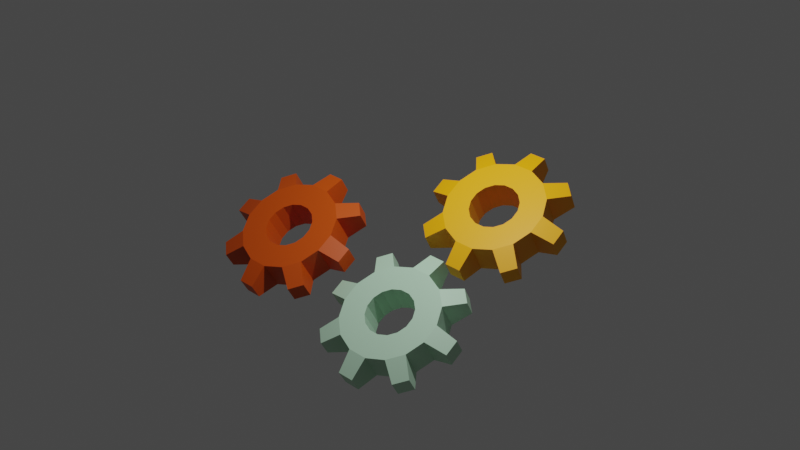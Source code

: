 # Source: collectible.blend  (saved by Blender 3.4.6; exported with 4.5.12 LTS)
import bpy
from mathutils import Matrix  # noqa: F401  (used for matrix-valued properties, if any)

bpy.ops.wm.read_factory_settings(use_empty=True)
scene = bpy.context.scene
scene.name = 'Scene'

# ---- collections
col_collection = bpy.data.collections.new('Collection'); scene.collection.children.link(col_collection)

# ---- materials (node trees are filled in below, after node groups)
mat_material = bpy.data.materials.new('Material')
mat_material.alpha_threshold = 0.0
mat_material.use_transparent_shadow = False
mat_material.roughness = 0.5
mat_material.line_color = (0.0, 0.0, 0.0, 1.0)
mat_material_002 = bpy.data.materials.new('Material.002')
mat_material_002.use_transparent_shadow = False
mat_material_001 = bpy.data.materials.new('Material.001')
mat_material_001.use_transparent_shadow = False

# ---- material node trees
mat_material.use_nodes = True; mat_material.node_tree.nodes.clear()
_N = mat_material.node_tree.nodes; _L = mat_material.node_tree.links
n0 = _N.new('ShaderNodeOutputMaterial'); n0.name = 'Material Output'; n0.location = (300, 300)
n1 = _N.new('ShaderNodeBsdfPrincipled'); n1.name = 'Principled BSDF'; n1.location = (10, 300)
n1.distribution = 'GGX'
n1.subsurface_method = 'RANDOM_WALK_SKIN'
n1.inputs[0].default_value = (0.524, 0.8, 0.5867, 1.0)
n1.inputs[3].default_value = 1.45
n1.inputs[27].default_value = (0.0, 0.0, 0.0, 1.0)
n1.inputs[28].default_value = 1.0
_L.new(n1.outputs[0], n0.inputs[0])
n0.is_active_output = True
mat_material_002.use_nodes = True; mat_material_002.node_tree.nodes.clear()
_N = mat_material_002.node_tree.nodes; _L = mat_material_002.node_tree.links
n0 = _N.new('ShaderNodeBsdfPrincipled'); n0.name = 'Principled BSDF'; n0.location = (10, 300)
n0.distribution = 'GGX'
n0.subsurface_method = 'RANDOM_WALK_SKIN'
n0.inputs[0].default_value = (0.6714, 0.08225, 0.0, 1.0)
n0.inputs[3].default_value = 1.45
n0.inputs[27].default_value = (0.0, 0.0, 0.0, 1.0)
n0.inputs[28].default_value = 1.0
n1 = _N.new('ShaderNodeOutputMaterial'); n1.name = 'Material Output'; n1.location = (300, 300)
_L.new(n0.outputs[0], n1.inputs[0])
n1.is_active_output = True
mat_material_001.use_nodes = True; mat_material_001.node_tree.nodes.clear()
_N = mat_material_001.node_tree.nodes; _L = mat_material_001.node_tree.links
n0 = _N.new('ShaderNodeBsdfPrincipled'); n0.name = 'Principled BSDF'; n0.location = (10, 300)
n0.distribution = 'GGX'
n0.subsurface_method = 'RANDOM_WALK_SKIN'
n0.inputs[0].default_value = (1.0, 0.4259, 0.0, 1.0)
n0.inputs[3].default_value = 1.45
n0.inputs[27].default_value = (0.0, 0.0, 0.0, 1.0)
n0.inputs[28].default_value = 1.0
n1 = _N.new('ShaderNodeOutputMaterial'); n1.name = 'Material Output'; n1.location = (300, 300)
_L.new(n0.outputs[0], n1.inputs[0])
n1.is_active_output = True

# ---- world
world_world = bpy.data.worlds.new('World'); scene.world = world_world
world_world.use_nodes = True; world_world.node_tree.nodes.clear()
_N = world_world.node_tree.nodes; _L = world_world.node_tree.links
n0 = _N.new('ShaderNodeOutputWorld'); n0.name = 'World Output'; n0.location = (300, 300)
n1 = _N.new('ShaderNodeBackground'); n1.name = 'Background'; n1.location = (10, 300)
n1.inputs[0].default_value = (0.05088, 0.05088, 0.05088, 1.0)
_L.new(n1.outputs[0], n0.inputs[0])
n0.is_active_output = True
world_world.color = (0.05088, 0.05088, 0.05088)
world_world.use_sun_shadow = False
world_world.sun_shadow_jitter_overblur = 0.0

# ---- cameras
cam_camera = bpy.data.cameras.new('Camera')
cam_camera.clip_end = 100.0
cam_camera.ortho_scale = 7.314

# ---- lights
light_light = bpy.data.lights.new('Light', 'POINT')
light_light.transmission_factor = 0.0
light_light.energy = 1000.0
light_light.shadow_soft_size = 0.1
light_light.shadow_maximum_resolution = 0.006
light_light.use_absolute_resolution = True

# ---- meshes
me_cylinder = bpy.data.meshes.new('Cylinder')
me_cylinder.from_pydata([(-8.771e-09, 1.0, -1.549), (8.771e-09, 1.0, 1.549), (0.3827, 0.9239, -1.549), (0.3827, 0.9239, 1.549), (0.7071, 0.7071, -1.549), (0.7071, 0.7071, 1.549), (0.9239, 0.3827, -1.549), (0.9239, 0.3827, 1.549), (1.0, 0.0, -1.549), (1.0, 0.0, 1.549), (0.9239, -0.3827, -1.549), (0.9239, -0.3827, 1.549), (0.7071, -0.7071, -1.549), (0.7071, -0.7071, 1.549), (0.3827, -0.9239, -1.549), (0.3827, -0.9239, 1.549), (-8.771e-09, -1.0, -1.549), (8.771e-09, -1.0, 1.549), (-0.3827, -0.9239, -1.549), (-0.3827, -0.9239, 1.549), (-0.7071, -0.7071, -1.549), (-0.7071, -0.7071, 1.549), (-0.9239, -0.3827, -1.549), (-0.9239, -0.3827, 1.549), (-1.0, 0.0, -1.549), (-1.0, 0.0, 1.549), (-0.9239, 0.3827, -1.549), (-0.9239, 0.3827, 1.549), (-0.7071, 0.7071, -1.549), (-0.7071, 0.7071, 1.549), (-0.3827, 0.9239, -1.549), (-0.3827, 0.9239, 1.549), (-0.1178, 1.424, -0.832), (-0.1178, 1.424, 0.832), (0.6538, 1.271, 0.832), (0.6538, 1.271, -0.832), (0.9238, 1.09, -0.832), (0.9238, 1.09, 0.832), (1.361, 0.4362, 0.832), (1.361, 0.4362, -0.832), (1.424, 0.1178, -0.832), (1.424, 0.1178, 0.832), (1.271, -0.6538, 0.832), (1.271, -0.6538, -0.832), (1.09, -0.9238, -0.832), (1.09, -0.9238, 0.832), (0.4362, -1.361, 0.832), (0.4362, -1.361, -0.832), (0.1178, -1.424, -0.832), (0.1178, -1.424, 0.832), (-0.6538, -1.271, 0.832), (-0.6538, -1.271, -0.832), (-0.9238, -1.09, -0.832), (-0.9238, -1.09, 0.832), (-1.361, -0.4362, 0.832), (-1.361, -0.4362, -0.832), (-1.424, -0.1178, -0.832), (-1.424, -0.1178, 0.832), (-1.271, 0.6538, 0.832), (-1.271, 0.6538, -0.832), (-1.09, 0.9238, -0.832), (-1.09, 0.9238, 0.832), (-0.4362, 1.361, 0.832), (-0.4362, 1.361, -0.832), (-1.351e-08, 0.4915, -1.549), (0.1881, 0.4541, -1.549), (0.1881, 0.4541, 1.549), (2.027e-08, 0.4915, 1.549), (0.3476, 0.3476, -1.549), (0.3476, 0.3476, 1.549), (0.4541, 0.1881, -1.549), (0.4541, 0.1881, 1.549), (0.4915, 4.87e-09, -1.549), (0.4915, 4.87e-09, 1.549), (0.4541, -0.1881, -1.549), (0.4541, -0.1881, 1.549), (0.3476, -0.3476, -1.549), (0.3476, -0.3476, 1.549), (0.1881, -0.4541, -1.549), (0.1881, -0.4541, 1.549), (-1.351e-08, -0.4915, -1.549), (2.027e-08, -0.4915, 1.549), (-0.1881, -0.4541, -1.549), (-0.1881, -0.4541, 1.549), (-0.3476, -0.3476, -1.549), (-0.3476, -0.3476, 1.549), (-0.4541, -0.1881, -1.549), (-0.4541, -0.1881, 1.549), (-0.4915, 4.87e-09, -1.549), (-0.4915, 4.87e-09, 1.549), (-0.4541, 0.1881, -1.549), (-0.4541, 0.1881, 1.549), (-0.3476, 0.3476, -1.549), (-0.3476, 0.3476, 1.549), (-0.1881, 0.4541, -1.549), (-0.1881, 0.4541, 1.549)], [], [(0, 1, 3, 2), (19, 21, 53, 50), (4, 5, 7, 6), (1, 0, 32, 33), (8, 9, 11, 10), (29, 28, 60, 61), (12, 13, 15, 14), (10, 11, 42, 43), (16, 17, 19, 18), (20, 18, 51, 52), (20, 21, 23, 22), (27, 29, 61, 58), (24, 25, 27, 26), (18, 19, 50, 51), (0, 2, 65, 64), (28, 29, 31, 30), (28, 26, 59, 60), (26, 28, 92, 90), (35, 34, 37, 36), (39, 38, 41, 40), (43, 42, 45, 44), (47, 46, 49, 48), (51, 50, 53, 52), (55, 54, 57, 56), (59, 58, 61, 60), (63, 62, 33, 32), (12, 10, 43, 44), (2, 3, 34, 35), (21, 20, 52, 53), (11, 13, 45, 42), (4, 2, 35, 36), (13, 12, 44, 45), (30, 31, 62, 63), (3, 5, 37, 34), (0, 30, 63, 32), (5, 4, 36, 37), (22, 23, 54, 55), (31, 1, 33, 62), (24, 22, 55, 56), (14, 15, 46, 47), (23, 25, 57, 54), (16, 14, 47, 48), (6, 7, 38, 39), (25, 24, 56, 57), (15, 17, 49, 46), (8, 6, 39, 40), (17, 16, 48, 49), (7, 9, 41, 38), (9, 8, 40, 41), (26, 27, 58, 59), (11, 9, 73, 75), (29, 27, 91, 93), (3, 1, 67, 66), (18, 20, 84, 82), (21, 19, 83, 85), (10, 12, 76, 74), (28, 30, 94, 92), (13, 11, 75, 77), (31, 29, 93, 95), (2, 4, 68, 65), (20, 22, 86, 84), (5, 3, 66, 69), (23, 21, 85, 87), (12, 14, 78, 76), (30, 0, 64, 94), (15, 13, 77, 79), (1, 31, 95, 67), (4, 6, 70, 68), (22, 24, 88, 86), (7, 5, 69, 71), (25, 23, 87, 89), (14, 16, 80, 78), (17, 15, 79, 81), (6, 8, 72, 70), (24, 26, 90, 88), (9, 7, 71, 73), (27, 25, 89, 91), (16, 18, 82, 80), (19, 17, 81, 83), (8, 10, 74, 72), (71, 73, 72, 70), (89, 91, 90, 88), (86, 87, 89, 88), (66, 69, 68, 65), (74, 75, 77, 76), (69, 71, 70, 68), (95, 67, 64, 94), (77, 79, 78, 76), (81, 83, 82, 80), (79, 81, 80, 78), (83, 85, 84, 82), (67, 66, 65, 64), (85, 87, 86, 84), (90, 91, 93, 92), (93, 95, 94, 92), (72, 73, 75, 74)])
_uv = me_cylinder.uv_layers.new(name='UVMap')
_uv.uv.foreach_set('vector', [1.0, 0.5, 1.0, 1.0, 0.9375, 1.0, 0.9375, 0.5, 0.1582, 0.02827, 0.08029, 0.08029, 0.08029, 0.08029, 0.1582, 0.02827, 0.875, 0.5, 0.875, 1.0, 0.8125, 1.0, 0.8125, 0.5, 1.0, 1.0, 1.0, 0.5, 1.0, 0.5, 1.0, 1.0, 0.75, 0.5, 0.75, 1.0, 0.6875, 1.0, 0.6875, 0.5, 0.125, 1.0, 0.125, 0.5, 0.125, 0.5, 0.125, 1.0, 0.625, 0.5, 0.625, 1.0, 0.5625, 1.0, 0.5625, 0.5, 0.6875, 0.5, 0.6875, 1.0, 0.6875, 1.0, 0.6875, 0.5, 0.5, 0.5, 0.5, 1.0, 0.4375, 1.0, 0.4375, 0.5, 0.5803, 0.08029, 0.6582, 0.02827, 0.6582, 0.02827, 0.5803, 0.08029, 0.375, 0.5, 0.375, 1.0, 0.3125, 1.0, 0.3125, 0.5, 0.02827, 0.3418, 0.08029, 0.4197, 0.08029, 0.4197, 0.02827, 0.3418, 0.25, 0.5, 0.25, 1.0, 0.1875, 1.0, 0.1875, 0.5, 0.4375, 0.5, 0.4375, 1.0, 0.4375, 1.0, 0.4375, 0.5, 1.0, 0.5, 0.9375, 0.5, 0.9375, 0.5, 1.0, 0.5, 0.125, 0.5, 0.125, 1.0, 0.0625, 1.0, 0.0625, 0.5, 0.5803, 0.4197, 0.5283, 0.3418, 0.5283, 0.3418, 0.5803, 0.4197, 0.5283, 0.3418, 0.5803, 0.4197, 0.5803, 0.4197, 0.5283, 0.3418, 0.9375, 0.5, 0.9375, 1.0, 0.875, 1.0, 0.875, 0.5, 0.8125, 0.5, 0.8125, 1.0, 0.75, 1.0, 0.75, 0.5, 0.6875, 0.5, 0.6875, 1.0, 0.625, 1.0, 0.625, 0.5, 0.5625, 0.5, 0.5625, 1.0, 0.5, 1.0, 0.5, 0.5, 0.4375, 0.5, 0.4375, 1.0, 0.375, 1.0, 0.375, 0.5, 0.3125, 0.5, 0.3125, 1.0, 0.25, 1.0, 0.25, 0.5, 0.1875, 0.5, 0.1875, 1.0, 0.125, 1.0, 0.125, 0.5, 0.0625, 0.5, 0.0625, 1.0, 0.0, 1.0, 0.0, 0.5, 0.9197, 0.08029, 0.9717, 0.1582, 0.9717, 0.1582, 0.9197, 0.08029, 0.9375, 0.5, 0.9375, 1.0, 0.9375, 1.0, 0.9375, 0.5, 0.375, 1.0, 0.375, 0.5, 0.375, 0.5, 0.375, 1.0, 0.4717, 0.1582, 0.4197, 0.08029, 0.4197, 0.08029, 0.4717, 0.1582, 0.9197, 0.4197, 0.8418, 0.4717, 0.8418, 0.4717, 0.9197, 0.4197, 0.625, 1.0, 0.625, 0.5, 0.625, 0.5, 0.625, 1.0, 0.0625, 0.5, 0.0625, 1.0, 0.0625, 1.0, 0.0625, 0.5, 0.3418, 0.4717, 0.4197, 0.4197, 0.4197, 0.4197, 0.3418, 0.4717, 0.75, 0.49, 0.6582, 0.4717, 0.6582, 0.4717, 0.75, 0.49, 0.875, 1.0, 0.875, 0.5, 0.875, 0.5, 0.875, 1.0, 0.3125, 0.5, 0.3125, 1.0, 0.3125, 1.0, 0.3125, 0.5, 0.1582, 0.4717, 0.25, 0.49, 0.25, 0.49, 0.1582, 0.4717, 0.51, 0.25, 0.5283, 0.1582, 0.5283, 0.1582, 0.51, 0.25, 0.5625, 0.5, 0.5625, 1.0, 0.5625, 1.0, 0.5625, 0.5, 0.02827, 0.1582, 0.01, 0.25, 0.01, 0.25, 0.02827, 0.1582, 0.75, 0.01, 0.8418, 0.02827, 0.8418, 0.02827, 0.75, 0.01, 0.8125, 0.5, 0.8125, 1.0, 0.8125, 1.0, 0.8125, 0.5, 0.25, 1.0, 0.25, 0.5, 0.25, 0.5, 0.25, 1.0, 0.3418, 0.02827, 0.25, 0.01, 0.25, 0.01, 0.3418, 0.02827, 0.99, 0.25, 0.9717, 0.3418, 0.9717, 0.3418, 0.99, 0.25, 0.5, 1.0, 0.5, 0.5, 0.5, 0.5, 0.5, 1.0, 0.4717, 0.3418, 0.49, 0.25, 0.49, 0.25, 0.4717, 0.3418, 0.75, 1.0, 0.75, 0.5, 0.75, 0.5, 0.75, 1.0, 0.1875, 0.5, 0.1875, 1.0, 0.1875, 1.0, 0.1875, 0.5, 0.6875, 1.0, 0.75, 1.0, 0.75, 1.0, 0.6875, 1.0, 0.08029, 0.4197, 0.02827, 0.3418, 0.02827, 0.3418, 0.08029, 0.4197, 0.9375, 1.0, 1.0, 1.0, 1.0, 1.0, 0.9375, 1.0, 0.6582, 0.02827, 0.5803, 0.08029, 0.5803, 0.08029, 0.6582, 0.02827, 0.08029, 0.08029, 0.1582, 0.02827, 0.1582, 0.02827, 0.08029, 0.08029, 0.9717, 0.1582, 0.9197, 0.08029, 0.9197, 0.08029, 0.9717, 0.1582, 0.125, 0.5, 0.0625, 0.5, 0.0625, 0.5, 0.125, 0.5, 0.4197, 0.08029, 0.4717, 0.1582, 0.4717, 0.1582, 0.4197, 0.08029, 0.0625, 1.0, 0.125, 1.0, 0.125, 1.0, 0.0625, 1.0, 0.8418, 0.4717, 0.9197, 0.4197, 0.9197, 0.4197, 0.8418, 0.4717, 0.375, 0.5, 0.3125, 0.5, 0.3125, 0.5, 0.375, 0.5, 0.4197, 0.4197, 0.3418, 0.4717, 0.3418, 0.4717, 0.4197, 0.4197, 0.3125, 1.0, 0.375, 1.0, 0.375, 1.0, 0.3125, 1.0, 0.625, 0.5, 0.5625, 0.5, 0.5625, 0.5, 0.625, 0.5, 0.6582, 0.4717, 0.75, 0.49, 0.75, 0.49, 0.6582, 0.4717, 0.5625, 1.0, 0.625, 1.0, 0.625, 1.0, 0.5625, 1.0, 0.25, 0.49, 0.1582, 0.4717, 0.1582, 0.4717, 0.25, 0.49, 0.875, 0.5, 0.8125, 0.5, 0.8125, 0.5, 0.875, 0.5, 0.5283, 0.1582, 0.51, 0.25, 0.51, 0.25, 0.5283, 0.1582, 0.8125, 1.0, 0.875, 1.0, 0.875, 1.0, 0.8125, 1.0, 0.01, 0.25, 0.02827, 0.1582, 0.02827, 0.1582, 0.01, 0.25, 0.8418, 0.02827, 0.75, 0.01, 0.75, 0.01, 0.8418, 0.02827, 0.25, 0.01, 0.3418, 0.02827, 0.3418, 0.02827, 0.25, 0.01, 0.9717, 0.3418, 0.99, 0.25, 0.99, 0.25, 0.9717, 0.3418, 0.25, 0.5, 0.1875, 0.5, 0.1875, 0.5, 0.25, 0.5, 0.49, 0.25, 0.4717, 0.3418, 0.4717, 0.3418, 0.49, 0.25, 0.1875, 1.0, 0.25, 1.0, 0.25, 1.0, 0.1875, 1.0, 0.5, 0.5, 0.4375, 0.5, 0.4375, 0.5, 0.5, 0.5, 0.4375, 1.0, 0.5, 1.0, 0.5, 1.0, 0.4375, 1.0, 0.75, 0.5, 0.6875, 0.5, 0.6875, 0.5, 0.75, 0.5, 0.0, 0.0, 0.49, 0.25, 0.99, 0.25, 0.9717, 0.3418, 0.0, 0.0, 0.1875, 1.0, 0.1875, 0.5, 0.25, 0.5, 0.5283, 0.1582, 0.02827, 0.1582, 0.0, 0.0, 0.25, 0.5, 0.0, 0.0, 0.4197, 0.4197, 0.9197, 0.4197, 0.8418, 0.4717, 0.9717, 0.1582, 0.0, 0.0, 0.0, 0.0, 0.9197, 0.08029, 0.0, 0.0, 0.8125, 1.0, 0.8125, 0.5, 0.875, 0.5, 0.0, 0.0, 0.25, 0.49, 0.75, 0.49, 0.6582, 0.4717, 0.0, 0.0, 0.5625, 1.0, 0.5625, 0.5, 0.625, 0.5, 0.0, 0.0, 0.4375, 1.0, 0.4375, 0.5, 0.5, 0.5, 0.0, 0.0, 0.25, 0.01, 0.75, 0.01, 0.8418, 0.02827, 0.0, 0.0, 0.08029, 0.08029, 0.5803, 0.08029, 0.6582, 0.02827, 0.0, 0.0, 0.9375, 1.0, 0.9375, 0.5, 1.0, 0.5, 0.0, 0.0, 0.3125, 1.0, 0.3125, 0.5, 0.375, 0.5, 0.5283, 0.3418, 0.02827, 0.3418, 0.0, 0.0, 0.5803, 0.4197, 0.0, 0.0, 0.0625, 1.0, 0.0625, 0.5, 0.125, 0.5, 0.75, 0.5, 0.75, 1.0, 0.0, 0.0, 0.6875, 0.5])
me_cylinder.materials.append(mat_material)
me_cylinder.update()
me_cylinder_001 = bpy.data.meshes.new('Cylinder.001')
me_cylinder_001.from_pydata([(-8.771e-09, 1.0, -1.549), (8.771e-09, 1.0, 1.549), (0.3827, 0.9239, -1.549), (0.3827, 0.9239, 1.549), (0.7071, 0.7071, -1.549), (0.7071, 0.7071, 1.549), (0.9239, 0.3827, -1.549), (0.9239, 0.3827, 1.549), (1.0, 0.0, -1.549), (1.0, 0.0, 1.549), (0.9239, -0.3827, -1.549), (0.9239, -0.3827, 1.549), (0.7071, -0.7071, -1.549), (0.7071, -0.7071, 1.549), (0.3827, -0.9239, -1.549), (0.3827, -0.9239, 1.549), (-8.771e-09, -1.0, -1.549), (8.771e-09, -1.0, 1.549), (-0.3827, -0.9239, -1.549), (-0.3827, -0.9239, 1.549), (-0.7071, -0.7071, -1.549), (-0.7071, -0.7071, 1.549), (-0.9239, -0.3827, -1.549), (-0.9239, -0.3827, 1.549), (-1.0, 0.0, -1.549), (-1.0, 0.0, 1.549), (-0.9239, 0.3827, -1.549), (-0.9239, 0.3827, 1.549), (-0.7071, 0.7071, -1.549), (-0.7071, 0.7071, 1.549), (-0.3827, 0.9239, -1.549), (-0.3827, 0.9239, 1.549), (-0.1178, 1.424, -0.832), (-0.1178, 1.424, 0.832), (0.6538, 1.271, 0.832), (0.6538, 1.271, -0.832), (0.9238, 1.09, -0.832), (0.9238, 1.09, 0.832), (1.361, 0.4362, 0.832), (1.361, 0.4362, -0.832), (1.424, 0.1178, -0.832), (1.424, 0.1178, 0.832), (1.271, -0.6538, 0.832), (1.271, -0.6538, -0.832), (1.09, -0.9238, -0.832), (1.09, -0.9238, 0.832), (0.4362, -1.361, 0.832), (0.4362, -1.361, -0.832), (0.1178, -1.424, -0.832), (0.1178, -1.424, 0.832), (-0.6538, -1.271, 0.832), (-0.6538, -1.271, -0.832), (-0.9238, -1.09, -0.832), (-0.9238, -1.09, 0.832), (-1.361, -0.4362, 0.832), (-1.361, -0.4362, -0.832), (-1.424, -0.1178, -0.832), (-1.424, -0.1178, 0.832), (-1.271, 0.6538, 0.832), (-1.271, 0.6538, -0.832), (-1.09, 0.9238, -0.832), (-1.09, 0.9238, 0.832), (-0.4362, 1.361, 0.832), (-0.4362, 1.361, -0.832), (-1.351e-08, 0.4915, -1.549), (0.1881, 0.4541, -1.549), (0.1881, 0.4541, 1.549), (2.027e-08, 0.4915, 1.549), (0.3476, 0.3476, -1.549), (0.3476, 0.3476, 1.549), (0.4541, 0.1881, -1.549), (0.4541, 0.1881, 1.549), (0.4915, 4.87e-09, -1.549), (0.4915, 4.87e-09, 1.549), (0.4541, -0.1881, -1.549), (0.4541, -0.1881, 1.549), (0.3476, -0.3476, -1.549), (0.3476, -0.3476, 1.549), (0.1881, -0.4541, -1.549), (0.1881, -0.4541, 1.549), (-1.351e-08, -0.4915, -1.549), (2.027e-08, -0.4915, 1.549), (-0.1881, -0.4541, -1.549), (-0.1881, -0.4541, 1.549), (-0.3476, -0.3476, -1.549), (-0.3476, -0.3476, 1.549), (-0.4541, -0.1881, -1.549), (-0.4541, -0.1881, 1.549), (-0.4915, 4.87e-09, -1.549), (-0.4915, 4.87e-09, 1.549), (-0.4541, 0.1881, -1.549), (-0.4541, 0.1881, 1.549), (-0.3476, 0.3476, -1.549), (-0.3476, 0.3476, 1.549), (-0.1881, 0.4541, -1.549), (-0.1881, 0.4541, 1.549)], [], [(0, 1, 3, 2), (19, 21, 53, 50), (4, 5, 7, 6), (1, 0, 32, 33), (8, 9, 11, 10), (29, 28, 60, 61), (12, 13, 15, 14), (10, 11, 42, 43), (16, 17, 19, 18), (20, 18, 51, 52), (20, 21, 23, 22), (27, 29, 61, 58), (24, 25, 27, 26), (18, 19, 50, 51), (0, 2, 65, 64), (28, 29, 31, 30), (28, 26, 59, 60), (26, 28, 92, 90), (35, 34, 37, 36), (39, 38, 41, 40), (43, 42, 45, 44), (47, 46, 49, 48), (51, 50, 53, 52), (55, 54, 57, 56), (59, 58, 61, 60), (63, 62, 33, 32), (12, 10, 43, 44), (2, 3, 34, 35), (21, 20, 52, 53), (11, 13, 45, 42), (4, 2, 35, 36), (13, 12, 44, 45), (30, 31, 62, 63), (3, 5, 37, 34), (0, 30, 63, 32), (5, 4, 36, 37), (22, 23, 54, 55), (31, 1, 33, 62), (24, 22, 55, 56), (14, 15, 46, 47), (23, 25, 57, 54), (16, 14, 47, 48), (6, 7, 38, 39), (25, 24, 56, 57), (15, 17, 49, 46), (8, 6, 39, 40), (17, 16, 48, 49), (7, 9, 41, 38), (9, 8, 40, 41), (26, 27, 58, 59), (11, 9, 73, 75), (29, 27, 91, 93), (3, 1, 67, 66), (18, 20, 84, 82), (21, 19, 83, 85), (10, 12, 76, 74), (28, 30, 94, 92), (13, 11, 75, 77), (31, 29, 93, 95), (2, 4, 68, 65), (20, 22, 86, 84), (5, 3, 66, 69), (23, 21, 85, 87), (12, 14, 78, 76), (30, 0, 64, 94), (15, 13, 77, 79), (1, 31, 95, 67), (4, 6, 70, 68), (22, 24, 88, 86), (7, 5, 69, 71), (25, 23, 87, 89), (14, 16, 80, 78), (17, 15, 79, 81), (6, 8, 72, 70), (24, 26, 90, 88), (9, 7, 71, 73), (27, 25, 89, 91), (16, 18, 82, 80), (19, 17, 81, 83), (8, 10, 74, 72), (71, 73, 72, 70), (89, 91, 90, 88), (86, 87, 89, 88), (66, 69, 68, 65), (74, 75, 77, 76), (69, 71, 70, 68), (95, 67, 64, 94), (77, 79, 78, 76), (81, 83, 82, 80), (79, 81, 80, 78), (83, 85, 84, 82), (67, 66, 65, 64), (85, 87, 86, 84), (90, 91, 93, 92), (93, 95, 94, 92), (72, 73, 75, 74)])
_uv = me_cylinder_001.uv_layers.new(name='UVMap')
_uv.uv.foreach_set('vector', [1.0, 0.5, 1.0, 1.0, 0.9375, 1.0, 0.9375, 0.5, 0.1582, 0.02827, 0.08029, 0.08029, 0.08029, 0.08029, 0.1582, 0.02827, 0.875, 0.5, 0.875, 1.0, 0.8125, 1.0, 0.8125, 0.5, 1.0, 1.0, 1.0, 0.5, 1.0, 0.5, 1.0, 1.0, 0.75, 0.5, 0.75, 1.0, 0.6875, 1.0, 0.6875, 0.5, 0.125, 1.0, 0.125, 0.5, 0.125, 0.5, 0.125, 1.0, 0.625, 0.5, 0.625, 1.0, 0.5625, 1.0, 0.5625, 0.5, 0.6875, 0.5, 0.6875, 1.0, 0.6875, 1.0, 0.6875, 0.5, 0.5, 0.5, 0.5, 1.0, 0.4375, 1.0, 0.4375, 0.5, 0.5803, 0.08029, 0.6582, 0.02827, 0.6582, 0.02827, 0.5803, 0.08029, 0.375, 0.5, 0.375, 1.0, 0.3125, 1.0, 0.3125, 0.5, 0.02827, 0.3418, 0.08029, 0.4197, 0.08029, 0.4197, 0.02827, 0.3418, 0.25, 0.5, 0.25, 1.0, 0.1875, 1.0, 0.1875, 0.5, 0.4375, 0.5, 0.4375, 1.0, 0.4375, 1.0, 0.4375, 0.5, 1.0, 0.5, 0.9375, 0.5, 0.9375, 0.5, 1.0, 0.5, 0.125, 0.5, 0.125, 1.0, 0.0625, 1.0, 0.0625, 0.5, 0.5803, 0.4197, 0.5283, 0.3418, 0.5283, 0.3418, 0.5803, 0.4197, 0.5283, 0.3418, 0.5803, 0.4197, 0.5803, 0.4197, 0.5283, 0.3418, 0.9375, 0.5, 0.9375, 1.0, 0.875, 1.0, 0.875, 0.5, 0.8125, 0.5, 0.8125, 1.0, 0.75, 1.0, 0.75, 0.5, 0.6875, 0.5, 0.6875, 1.0, 0.625, 1.0, 0.625, 0.5, 0.5625, 0.5, 0.5625, 1.0, 0.5, 1.0, 0.5, 0.5, 0.4375, 0.5, 0.4375, 1.0, 0.375, 1.0, 0.375, 0.5, 0.3125, 0.5, 0.3125, 1.0, 0.25, 1.0, 0.25, 0.5, 0.1875, 0.5, 0.1875, 1.0, 0.125, 1.0, 0.125, 0.5, 0.0625, 0.5, 0.0625, 1.0, 0.0, 1.0, 0.0, 0.5, 0.9197, 0.08029, 0.9717, 0.1582, 0.9717, 0.1582, 0.9197, 0.08029, 0.9375, 0.5, 0.9375, 1.0, 0.9375, 1.0, 0.9375, 0.5, 0.375, 1.0, 0.375, 0.5, 0.375, 0.5, 0.375, 1.0, 0.4717, 0.1582, 0.4197, 0.08029, 0.4197, 0.08029, 0.4717, 0.1582, 0.9197, 0.4197, 0.8418, 0.4717, 0.8418, 0.4717, 0.9197, 0.4197, 0.625, 1.0, 0.625, 0.5, 0.625, 0.5, 0.625, 1.0, 0.0625, 0.5, 0.0625, 1.0, 0.0625, 1.0, 0.0625, 0.5, 0.3418, 0.4717, 0.4197, 0.4197, 0.4197, 0.4197, 0.3418, 0.4717, 0.75, 0.49, 0.6582, 0.4717, 0.6582, 0.4717, 0.75, 0.49, 0.875, 1.0, 0.875, 0.5, 0.875, 0.5, 0.875, 1.0, 0.3125, 0.5, 0.3125, 1.0, 0.3125, 1.0, 0.3125, 0.5, 0.1582, 0.4717, 0.25, 0.49, 0.25, 0.49, 0.1582, 0.4717, 0.51, 0.25, 0.5283, 0.1582, 0.5283, 0.1582, 0.51, 0.25, 0.5625, 0.5, 0.5625, 1.0, 0.5625, 1.0, 0.5625, 0.5, 0.02827, 0.1582, 0.01, 0.25, 0.01, 0.25, 0.02827, 0.1582, 0.75, 0.01, 0.8418, 0.02827, 0.8418, 0.02827, 0.75, 0.01, 0.8125, 0.5, 0.8125, 1.0, 0.8125, 1.0, 0.8125, 0.5, 0.25, 1.0, 0.25, 0.5, 0.25, 0.5, 0.25, 1.0, 0.3418, 0.02827, 0.25, 0.01, 0.25, 0.01, 0.3418, 0.02827, 0.99, 0.25, 0.9717, 0.3418, 0.9717, 0.3418, 0.99, 0.25, 0.5, 1.0, 0.5, 0.5, 0.5, 0.5, 0.5, 1.0, 0.4717, 0.3418, 0.49, 0.25, 0.49, 0.25, 0.4717, 0.3418, 0.75, 1.0, 0.75, 0.5, 0.75, 0.5, 0.75, 1.0, 0.1875, 0.5, 0.1875, 1.0, 0.1875, 1.0, 0.1875, 0.5, 0.6875, 1.0, 0.75, 1.0, 0.75, 1.0, 0.6875, 1.0, 0.08029, 0.4197, 0.02827, 0.3418, 0.02827, 0.3418, 0.08029, 0.4197, 0.9375, 1.0, 1.0, 1.0, 1.0, 1.0, 0.9375, 1.0, 0.6582, 0.02827, 0.5803, 0.08029, 0.5803, 0.08029, 0.6582, 0.02827, 0.08029, 0.08029, 0.1582, 0.02827, 0.1582, 0.02827, 0.08029, 0.08029, 0.9717, 0.1582, 0.9197, 0.08029, 0.9197, 0.08029, 0.9717, 0.1582, 0.125, 0.5, 0.0625, 0.5, 0.0625, 0.5, 0.125, 0.5, 0.4197, 0.08029, 0.4717, 0.1582, 0.4717, 0.1582, 0.4197, 0.08029, 0.0625, 1.0, 0.125, 1.0, 0.125, 1.0, 0.0625, 1.0, 0.8418, 0.4717, 0.9197, 0.4197, 0.9197, 0.4197, 0.8418, 0.4717, 0.375, 0.5, 0.3125, 0.5, 0.3125, 0.5, 0.375, 0.5, 0.4197, 0.4197, 0.3418, 0.4717, 0.3418, 0.4717, 0.4197, 0.4197, 0.3125, 1.0, 0.375, 1.0, 0.375, 1.0, 0.3125, 1.0, 0.625, 0.5, 0.5625, 0.5, 0.5625, 0.5, 0.625, 0.5, 0.6582, 0.4717, 0.75, 0.49, 0.75, 0.49, 0.6582, 0.4717, 0.5625, 1.0, 0.625, 1.0, 0.625, 1.0, 0.5625, 1.0, 0.25, 0.49, 0.1582, 0.4717, 0.1582, 0.4717, 0.25, 0.49, 0.875, 0.5, 0.8125, 0.5, 0.8125, 0.5, 0.875, 0.5, 0.5283, 0.1582, 0.51, 0.25, 0.51, 0.25, 0.5283, 0.1582, 0.8125, 1.0, 0.875, 1.0, 0.875, 1.0, 0.8125, 1.0, 0.01, 0.25, 0.02827, 0.1582, 0.02827, 0.1582, 0.01, 0.25, 0.8418, 0.02827, 0.75, 0.01, 0.75, 0.01, 0.8418, 0.02827, 0.25, 0.01, 0.3418, 0.02827, 0.3418, 0.02827, 0.25, 0.01, 0.9717, 0.3418, 0.99, 0.25, 0.99, 0.25, 0.9717, 0.3418, 0.25, 0.5, 0.1875, 0.5, 0.1875, 0.5, 0.25, 0.5, 0.49, 0.25, 0.4717, 0.3418, 0.4717, 0.3418, 0.49, 0.25, 0.1875, 1.0, 0.25, 1.0, 0.25, 1.0, 0.1875, 1.0, 0.5, 0.5, 0.4375, 0.5, 0.4375, 0.5, 0.5, 0.5, 0.4375, 1.0, 0.5, 1.0, 0.5, 1.0, 0.4375, 1.0, 0.75, 0.5, 0.6875, 0.5, 0.6875, 0.5, 0.75, 0.5, 0.0, 0.0, 0.49, 0.25, 0.99, 0.25, 0.9717, 0.3418, 0.0, 0.0, 0.1875, 1.0, 0.1875, 0.5, 0.25, 0.5, 0.5283, 0.1582, 0.02827, 0.1582, 0.0, 0.0, 0.25, 0.5, 0.0, 0.0, 0.4197, 0.4197, 0.9197, 0.4197, 0.8418, 0.4717, 0.9717, 0.1582, 0.0, 0.0, 0.0, 0.0, 0.9197, 0.08029, 0.0, 0.0, 0.8125, 1.0, 0.8125, 0.5, 0.875, 0.5, 0.0, 0.0, 0.25, 0.49, 0.75, 0.49, 0.6582, 0.4717, 0.0, 0.0, 0.5625, 1.0, 0.5625, 0.5, 0.625, 0.5, 0.0, 0.0, 0.4375, 1.0, 0.4375, 0.5, 0.5, 0.5, 0.0, 0.0, 0.25, 0.01, 0.75, 0.01, 0.8418, 0.02827, 0.0, 0.0, 0.08029, 0.08029, 0.5803, 0.08029, 0.6582, 0.02827, 0.0, 0.0, 0.9375, 1.0, 0.9375, 0.5, 1.0, 0.5, 0.0, 0.0, 0.3125, 1.0, 0.3125, 0.5, 0.375, 0.5, 0.5283, 0.3418, 0.02827, 0.3418, 0.0, 0.0, 0.5803, 0.4197, 0.0, 0.0, 0.0625, 1.0, 0.0625, 0.5, 0.125, 0.5, 0.75, 0.5, 0.75, 1.0, 0.0, 0.0, 0.6875, 0.5])
me_cylinder_001.materials.append(mat_material_002)
me_cylinder_001.update()
me_cylinder_002 = bpy.data.meshes.new('Cylinder.002')
me_cylinder_002.from_pydata([(-8.771e-09, 1.0, -1.549), (8.771e-09, 1.0, 1.549), (0.3827, 0.9239, -1.549), (0.3827, 0.9239, 1.549), (0.7071, 0.7071, -1.549), (0.7071, 0.7071, 1.549), (0.9239, 0.3827, -1.549), (0.9239, 0.3827, 1.549), (1.0, 0.0, -1.549), (1.0, 0.0, 1.549), (0.9239, -0.3827, -1.549), (0.9239, -0.3827, 1.549), (0.7071, -0.7071, -1.549), (0.7071, -0.7071, 1.549), (0.3827, -0.9239, -1.549), (0.3827, -0.9239, 1.549), (-8.771e-09, -1.0, -1.549), (8.771e-09, -1.0, 1.549), (-0.3827, -0.9239, -1.549), (-0.3827, -0.9239, 1.549), (-0.7071, -0.7071, -1.549), (-0.7071, -0.7071, 1.549), (-0.9239, -0.3827, -1.549), (-0.9239, -0.3827, 1.549), (-1.0, 0.0, -1.549), (-1.0, 0.0, 1.549), (-0.9239, 0.3827, -1.549), (-0.9239, 0.3827, 1.549), (-0.7071, 0.7071, -1.549), (-0.7071, 0.7071, 1.549), (-0.3827, 0.9239, -1.549), (-0.3827, 0.9239, 1.549), (-0.1178, 1.424, -0.832), (-0.1178, 1.424, 0.832), (0.6538, 1.271, 0.832), (0.6538, 1.271, -0.832), (0.9238, 1.09, -0.832), (0.9238, 1.09, 0.832), (1.361, 0.4362, 0.832), (1.361, 0.4362, -0.832), (1.424, 0.1178, -0.832), (1.424, 0.1178, 0.832), (1.271, -0.6538, 0.832), (1.271, -0.6538, -0.832), (1.09, -0.9238, -0.832), (1.09, -0.9238, 0.832), (0.4362, -1.361, 0.832), (0.4362, -1.361, -0.832), (0.1178, -1.424, -0.832), (0.1178, -1.424, 0.832), (-0.6538, -1.271, 0.832), (-0.6538, -1.271, -0.832), (-0.9238, -1.09, -0.832), (-0.9238, -1.09, 0.832), (-1.361, -0.4362, 0.832), (-1.361, -0.4362, -0.832), (-1.424, -0.1178, -0.832), (-1.424, -0.1178, 0.832), (-1.271, 0.6538, 0.832), (-1.271, 0.6538, -0.832), (-1.09, 0.9238, -0.832), (-1.09, 0.9238, 0.832), (-0.4362, 1.361, 0.832), (-0.4362, 1.361, -0.832), (-1.351e-08, 0.4915, -1.549), (0.1881, 0.4541, -1.549), (0.1881, 0.4541, 1.549), (2.027e-08, 0.4915, 1.549), (0.3476, 0.3476, -1.549), (0.3476, 0.3476, 1.549), (0.4541, 0.1881, -1.549), (0.4541, 0.1881, 1.549), (0.4915, 4.87e-09, -1.549), (0.4915, 4.87e-09, 1.549), (0.4541, -0.1881, -1.549), (0.4541, -0.1881, 1.549), (0.3476, -0.3476, -1.549), (0.3476, -0.3476, 1.549), (0.1881, -0.4541, -1.549), (0.1881, -0.4541, 1.549), (-1.351e-08, -0.4915, -1.549), (2.027e-08, -0.4915, 1.549), (-0.1881, -0.4541, -1.549), (-0.1881, -0.4541, 1.549), (-0.3476, -0.3476, -1.549), (-0.3476, -0.3476, 1.549), (-0.4541, -0.1881, -1.549), (-0.4541, -0.1881, 1.549), (-0.4915, 4.87e-09, -1.549), (-0.4915, 4.87e-09, 1.549), (-0.4541, 0.1881, -1.549), (-0.4541, 0.1881, 1.549), (-0.3476, 0.3476, -1.549), (-0.3476, 0.3476, 1.549), (-0.1881, 0.4541, -1.549), (-0.1881, 0.4541, 1.549)], [], [(0, 1, 3, 2), (19, 21, 53, 50), (4, 5, 7, 6), (1, 0, 32, 33), (8, 9, 11, 10), (29, 28, 60, 61), (12, 13, 15, 14), (10, 11, 42, 43), (16, 17, 19, 18), (20, 18, 51, 52), (20, 21, 23, 22), (27, 29, 61, 58), (24, 25, 27, 26), (18, 19, 50, 51), (0, 2, 65, 64), (28, 29, 31, 30), (28, 26, 59, 60), (26, 28, 92, 90), (35, 34, 37, 36), (39, 38, 41, 40), (43, 42, 45, 44), (47, 46, 49, 48), (51, 50, 53, 52), (55, 54, 57, 56), (59, 58, 61, 60), (63, 62, 33, 32), (12, 10, 43, 44), (2, 3, 34, 35), (21, 20, 52, 53), (11, 13, 45, 42), (4, 2, 35, 36), (13, 12, 44, 45), (30, 31, 62, 63), (3, 5, 37, 34), (0, 30, 63, 32), (5, 4, 36, 37), (22, 23, 54, 55), (31, 1, 33, 62), (24, 22, 55, 56), (14, 15, 46, 47), (23, 25, 57, 54), (16, 14, 47, 48), (6, 7, 38, 39), (25, 24, 56, 57), (15, 17, 49, 46), (8, 6, 39, 40), (17, 16, 48, 49), (7, 9, 41, 38), (9, 8, 40, 41), (26, 27, 58, 59), (11, 9, 73, 75), (29, 27, 91, 93), (3, 1, 67, 66), (18, 20, 84, 82), (21, 19, 83, 85), (10, 12, 76, 74), (28, 30, 94, 92), (13, 11, 75, 77), (31, 29, 93, 95), (2, 4, 68, 65), (20, 22, 86, 84), (5, 3, 66, 69), (23, 21, 85, 87), (12, 14, 78, 76), (30, 0, 64, 94), (15, 13, 77, 79), (1, 31, 95, 67), (4, 6, 70, 68), (22, 24, 88, 86), (7, 5, 69, 71), (25, 23, 87, 89), (14, 16, 80, 78), (17, 15, 79, 81), (6, 8, 72, 70), (24, 26, 90, 88), (9, 7, 71, 73), (27, 25, 89, 91), (16, 18, 82, 80), (19, 17, 81, 83), (8, 10, 74, 72), (71, 73, 72, 70), (89, 91, 90, 88), (86, 87, 89, 88), (66, 69, 68, 65), (74, 75, 77, 76), (69, 71, 70, 68), (95, 67, 64, 94), (77, 79, 78, 76), (81, 83, 82, 80), (79, 81, 80, 78), (83, 85, 84, 82), (67, 66, 65, 64), (85, 87, 86, 84), (90, 91, 93, 92), (93, 95, 94, 92), (72, 73, 75, 74)])
_uv = me_cylinder_002.uv_layers.new(name='UVMap')
_uv.uv.foreach_set('vector', [1.0, 0.5, 1.0, 1.0, 0.9375, 1.0, 0.9375, 0.5, 0.1582, 0.02827, 0.08029, 0.08029, 0.08029, 0.08029, 0.1582, 0.02827, 0.875, 0.5, 0.875, 1.0, 0.8125, 1.0, 0.8125, 0.5, 1.0, 1.0, 1.0, 0.5, 1.0, 0.5, 1.0, 1.0, 0.75, 0.5, 0.75, 1.0, 0.6875, 1.0, 0.6875, 0.5, 0.125, 1.0, 0.125, 0.5, 0.125, 0.5, 0.125, 1.0, 0.625, 0.5, 0.625, 1.0, 0.5625, 1.0, 0.5625, 0.5, 0.6875, 0.5, 0.6875, 1.0, 0.6875, 1.0, 0.6875, 0.5, 0.5, 0.5, 0.5, 1.0, 0.4375, 1.0, 0.4375, 0.5, 0.5803, 0.08029, 0.6582, 0.02827, 0.6582, 0.02827, 0.5803, 0.08029, 0.375, 0.5, 0.375, 1.0, 0.3125, 1.0, 0.3125, 0.5, 0.02827, 0.3418, 0.08029, 0.4197, 0.08029, 0.4197, 0.02827, 0.3418, 0.25, 0.5, 0.25, 1.0, 0.1875, 1.0, 0.1875, 0.5, 0.4375, 0.5, 0.4375, 1.0, 0.4375, 1.0, 0.4375, 0.5, 1.0, 0.5, 0.9375, 0.5, 0.9375, 0.5, 1.0, 0.5, 0.125, 0.5, 0.125, 1.0, 0.0625, 1.0, 0.0625, 0.5, 0.5803, 0.4197, 0.5283, 0.3418, 0.5283, 0.3418, 0.5803, 0.4197, 0.5283, 0.3418, 0.5803, 0.4197, 0.5803, 0.4197, 0.5283, 0.3418, 0.9375, 0.5, 0.9375, 1.0, 0.875, 1.0, 0.875, 0.5, 0.8125, 0.5, 0.8125, 1.0, 0.75, 1.0, 0.75, 0.5, 0.6875, 0.5, 0.6875, 1.0, 0.625, 1.0, 0.625, 0.5, 0.5625, 0.5, 0.5625, 1.0, 0.5, 1.0, 0.5, 0.5, 0.4375, 0.5, 0.4375, 1.0, 0.375, 1.0, 0.375, 0.5, 0.3125, 0.5, 0.3125, 1.0, 0.25, 1.0, 0.25, 0.5, 0.1875, 0.5, 0.1875, 1.0, 0.125, 1.0, 0.125, 0.5, 0.0625, 0.5, 0.0625, 1.0, 0.0, 1.0, 0.0, 0.5, 0.9197, 0.08029, 0.9717, 0.1582, 0.9717, 0.1582, 0.9197, 0.08029, 0.9375, 0.5, 0.9375, 1.0, 0.9375, 1.0, 0.9375, 0.5, 0.375, 1.0, 0.375, 0.5, 0.375, 0.5, 0.375, 1.0, 0.4717, 0.1582, 0.4197, 0.08029, 0.4197, 0.08029, 0.4717, 0.1582, 0.9197, 0.4197, 0.8418, 0.4717, 0.8418, 0.4717, 0.9197, 0.4197, 0.625, 1.0, 0.625, 0.5, 0.625, 0.5, 0.625, 1.0, 0.0625, 0.5, 0.0625, 1.0, 0.0625, 1.0, 0.0625, 0.5, 0.3418, 0.4717, 0.4197, 0.4197, 0.4197, 0.4197, 0.3418, 0.4717, 0.75, 0.49, 0.6582, 0.4717, 0.6582, 0.4717, 0.75, 0.49, 0.875, 1.0, 0.875, 0.5, 0.875, 0.5, 0.875, 1.0, 0.3125, 0.5, 0.3125, 1.0, 0.3125, 1.0, 0.3125, 0.5, 0.1582, 0.4717, 0.25, 0.49, 0.25, 0.49, 0.1582, 0.4717, 0.51, 0.25, 0.5283, 0.1582, 0.5283, 0.1582, 0.51, 0.25, 0.5625, 0.5, 0.5625, 1.0, 0.5625, 1.0, 0.5625, 0.5, 0.02827, 0.1582, 0.01, 0.25, 0.01, 0.25, 0.02827, 0.1582, 0.75, 0.01, 0.8418, 0.02827, 0.8418, 0.02827, 0.75, 0.01, 0.8125, 0.5, 0.8125, 1.0, 0.8125, 1.0, 0.8125, 0.5, 0.25, 1.0, 0.25, 0.5, 0.25, 0.5, 0.25, 1.0, 0.3418, 0.02827, 0.25, 0.01, 0.25, 0.01, 0.3418, 0.02827, 0.99, 0.25, 0.9717, 0.3418, 0.9717, 0.3418, 0.99, 0.25, 0.5, 1.0, 0.5, 0.5, 0.5, 0.5, 0.5, 1.0, 0.4717, 0.3418, 0.49, 0.25, 0.49, 0.25, 0.4717, 0.3418, 0.75, 1.0, 0.75, 0.5, 0.75, 0.5, 0.75, 1.0, 0.1875, 0.5, 0.1875, 1.0, 0.1875, 1.0, 0.1875, 0.5, 0.6875, 1.0, 0.75, 1.0, 0.75, 1.0, 0.6875, 1.0, 0.08029, 0.4197, 0.02827, 0.3418, 0.02827, 0.3418, 0.08029, 0.4197, 0.9375, 1.0, 1.0, 1.0, 1.0, 1.0, 0.9375, 1.0, 0.6582, 0.02827, 0.5803, 0.08029, 0.5803, 0.08029, 0.6582, 0.02827, 0.08029, 0.08029, 0.1582, 0.02827, 0.1582, 0.02827, 0.08029, 0.08029, 0.9717, 0.1582, 0.9197, 0.08029, 0.9197, 0.08029, 0.9717, 0.1582, 0.125, 0.5, 0.0625, 0.5, 0.0625, 0.5, 0.125, 0.5, 0.4197, 0.08029, 0.4717, 0.1582, 0.4717, 0.1582, 0.4197, 0.08029, 0.0625, 1.0, 0.125, 1.0, 0.125, 1.0, 0.0625, 1.0, 0.8418, 0.4717, 0.9197, 0.4197, 0.9197, 0.4197, 0.8418, 0.4717, 0.375, 0.5, 0.3125, 0.5, 0.3125, 0.5, 0.375, 0.5, 0.4197, 0.4197, 0.3418, 0.4717, 0.3418, 0.4717, 0.4197, 0.4197, 0.3125, 1.0, 0.375, 1.0, 0.375, 1.0, 0.3125, 1.0, 0.625, 0.5, 0.5625, 0.5, 0.5625, 0.5, 0.625, 0.5, 0.6582, 0.4717, 0.75, 0.49, 0.75, 0.49, 0.6582, 0.4717, 0.5625, 1.0, 0.625, 1.0, 0.625, 1.0, 0.5625, 1.0, 0.25, 0.49, 0.1582, 0.4717, 0.1582, 0.4717, 0.25, 0.49, 0.875, 0.5, 0.8125, 0.5, 0.8125, 0.5, 0.875, 0.5, 0.5283, 0.1582, 0.51, 0.25, 0.51, 0.25, 0.5283, 0.1582, 0.8125, 1.0, 0.875, 1.0, 0.875, 1.0, 0.8125, 1.0, 0.01, 0.25, 0.02827, 0.1582, 0.02827, 0.1582, 0.01, 0.25, 0.8418, 0.02827, 0.75, 0.01, 0.75, 0.01, 0.8418, 0.02827, 0.25, 0.01, 0.3418, 0.02827, 0.3418, 0.02827, 0.25, 0.01, 0.9717, 0.3418, 0.99, 0.25, 0.99, 0.25, 0.9717, 0.3418, 0.25, 0.5, 0.1875, 0.5, 0.1875, 0.5, 0.25, 0.5, 0.49, 0.25, 0.4717, 0.3418, 0.4717, 0.3418, 0.49, 0.25, 0.1875, 1.0, 0.25, 1.0, 0.25, 1.0, 0.1875, 1.0, 0.5, 0.5, 0.4375, 0.5, 0.4375, 0.5, 0.5, 0.5, 0.4375, 1.0, 0.5, 1.0, 0.5, 1.0, 0.4375, 1.0, 0.75, 0.5, 0.6875, 0.5, 0.6875, 0.5, 0.75, 0.5, 0.0, 0.0, 0.49, 0.25, 0.99, 0.25, 0.9717, 0.3418, 0.0, 0.0, 0.1875, 1.0, 0.1875, 0.5, 0.25, 0.5, 0.5283, 0.1582, 0.02827, 0.1582, 0.0, 0.0, 0.25, 0.5, 0.0, 0.0, 0.4197, 0.4197, 0.9197, 0.4197, 0.8418, 0.4717, 0.9717, 0.1582, 0.0, 0.0, 0.0, 0.0, 0.9197, 0.08029, 0.0, 0.0, 0.8125, 1.0, 0.8125, 0.5, 0.875, 0.5, 0.0, 0.0, 0.25, 0.49, 0.75, 0.49, 0.6582, 0.4717, 0.0, 0.0, 0.5625, 1.0, 0.5625, 0.5, 0.625, 0.5, 0.0, 0.0, 0.4375, 1.0, 0.4375, 0.5, 0.5, 0.5, 0.0, 0.0, 0.25, 0.01, 0.75, 0.01, 0.8418, 0.02827, 0.0, 0.0, 0.08029, 0.08029, 0.5803, 0.08029, 0.6582, 0.02827, 0.0, 0.0, 0.9375, 1.0, 0.9375, 0.5, 1.0, 0.5, 0.0, 0.0, 0.3125, 1.0, 0.3125, 0.5, 0.375, 0.5, 0.5283, 0.3418, 0.02827, 0.3418, 0.0, 0.0, 0.5803, 0.4197, 0.0, 0.0, 0.0625, 1.0, 0.0625, 0.5, 0.125, 0.5, 0.75, 0.5, 0.75, 1.0, 0.0, 0.0, 0.6875, 0.5])
me_cylinder_002.materials.append(mat_material_001)
me_cylinder_002.update()

# ---- objects
ob_light = bpy.data.objects.new('Light', light_light)
ob_camera = bpy.data.objects.new('Camera', cam_camera)
ob_cylinder = bpy.data.objects.new('Cylinder', me_cylinder)
ob_cylinder_001 = bpy.data.objects.new('Cylinder.001', me_cylinder_001)
ob_cylinder_002 = bpy.data.objects.new('Cylinder.002', me_cylinder_002)

# ---- transforms, parenting, visibility, modifiers, constraints
ob_light.location = (4.076, 1.005, 5.904)
ob_light.rotation_euler = (0.6503, 0.05522, 1.866)
ob_light.lock_rotations_4d = False
ob_light.empty_display_type = 'ARROWS'
ob_light.color = (0.0, 0.0, 0.0, 0.0)
ob_light.lineart.crease_threshold = 0.0
ob_camera.location = (21.2, 2.95, 1.55)
ob_camera.rotation_euler = (1.588, -3.213e-05, 1.71)
ob_camera.lock_rotations_4d = False
ob_camera.empty_display_type = 'ARROWS'
ob_camera.color = (0.0, 0.0, 0.0, 0.0)
ob_camera.display_type = 'WIRE'
ob_camera.lineart.crease_threshold = 0.0
ob_cylinder.location = (0.7891, 0.0, 0.1248)
ob_cylinder.rotation_euler = (3.34, 2.18, 3.142)
ob_cylinder.scale = (1.0, 1.0, 0.2115)
ob_cylinder_001.location = (-0.3418, -2.163, 1.747)
ob_cylinder_001.rotation_euler = (3.34, 2.18, 3.142)
ob_cylinder_001.scale = (1.0, 1.0, 0.2115)
ob_cylinder_002.location = (0.1404, 1.875, 2.083)
ob_cylinder_002.rotation_euler = (3.34, 2.18, 3.142)
ob_cylinder_002.scale = (1.0, 1.0, 0.2115)

# ---- collection membership
col_collection.objects.link(ob_light)
col_collection.objects.link(ob_camera)
col_collection.objects.link(ob_cylinder)
col_collection.objects.link(ob_cylinder_001)
col_collection.objects.link(ob_cylinder_002)

# ---- scene / render settings (as saved in the file)
scene.camera = ob_camera
scene.frame_start = 1; scene.frame_end = 250; scene.frame_set(1)
scene.render.engine = 'BLENDER_EEVEE_NEXT'
scene.cycles.sampling_pattern = 'TABULATED_SOBOL'
scene.cycles.use_light_tree = False
scene.view_settings.view_transform = 'Filmic'
bpy.context.view_layer.update()
